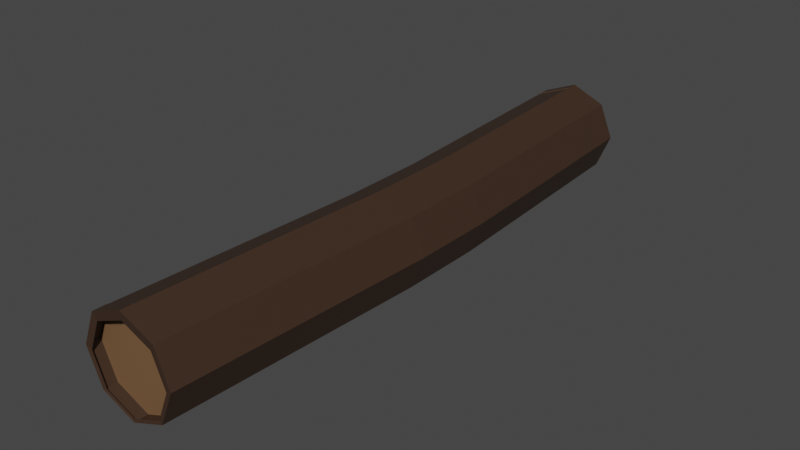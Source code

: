 # Source: Stump.blend  (saved by Blender 2.82.7; exported with 4.5.12 LTS)
import bpy
from mathutils import Matrix  # noqa: F401  (used for matrix-valued properties, if any)

bpy.ops.wm.read_factory_settings(use_empty=True)
scene = bpy.context.scene
scene.name = 'Scene'

# ---- collections
col_collection = bpy.data.collections.new('Collection'); scene.collection.children.link(col_collection)

# ---- materials (node trees are filled in below, after node groups)
mat_stump_inside_003 = bpy.data.materials.new('Stump Inside.003')
mat_stump_inside_003.use_transparent_shadow = False
mat_stump_inside_003.diffuse_color = (0.2582, 0.1221, 0.06301, 1.0)
mat_material_008 = bpy.data.materials.new('Material.008')
mat_material_008.use_transparent_shadow = False
mat_material_008.diffuse_color = (0.1845, 0.0999, 0.04667, 1.0)

# ---- material node trees
mat_stump_inside_003.use_nodes = True; mat_stump_inside_003.node_tree.nodes.clear()
_N = mat_stump_inside_003.node_tree.nodes; _L = mat_stump_inside_003.node_tree.links
n0 = _N.new('ShaderNodeOutputMaterial'); n0.name = 'Material Output'; n0.location = (300, 300)
n1 = _N.new('ShaderNodeBsdfPrincipled'); n1.name = 'Principled BSDF'; n1.location = (10, 300)
n1.distribution = 'GGX'
n1.subsurface_method = 'BURLEY'
n1.inputs[0].default_value = (0.04817, 0.02519, 0.01444, 1.0)
n1.inputs[3].default_value = 1.45
n1.inputs[27].default_value = (0.0, 0.0, 0.0, 1.0)
n1.inputs[28].default_value = 1.0
_L.new(n1.outputs[0], n0.inputs[0])
n0.is_active_output = True
mat_material_008.use_nodes = True; mat_material_008.node_tree.nodes.clear()
_N = mat_material_008.node_tree.nodes; _L = mat_material_008.node_tree.links
n0 = _N.new('ShaderNodeOutputMaterial'); n0.name = 'Material Output'; n0.location = (300, 300)
n1 = _N.new('ShaderNodeBsdfPrincipled'); n1.name = 'Principled BSDF'; n1.location = (10, 300)
n1.distribution = 'GGX'
n1.subsurface_method = 'BURLEY'
n1.inputs[0].default_value = (0.1845, 0.0999, 0.04667, 1.0)
n1.inputs[3].default_value = 1.45
n1.inputs[27].default_value = (0.0, 0.0, 0.0, 1.0)
n1.inputs[28].default_value = 1.0
_L.new(n1.outputs[0], n0.inputs[0])
n0.is_active_output = True

# ---- world
world_world = bpy.data.worlds.new('World'); scene.world = world_world
world_world.use_nodes = True; world_world.node_tree.nodes.clear()
_N = world_world.node_tree.nodes; _L = world_world.node_tree.links
n0 = _N.new('ShaderNodeOutputWorld'); n0.name = 'World Output'; n0.location = (300, 300)
n1 = _N.new('ShaderNodeBackground'); n1.name = 'Background'; n1.location = (10, 300)
n1.inputs[0].default_value = (0.05088, 0.05088, 0.05088, 1.0)
_L.new(n1.outputs[0], n0.inputs[0])
n0.is_active_output = True
world_world.color = (0.05088, 0.05088, 0.05088)
world_world.use_sun_shadow = False
world_world.sun_shadow_jitter_overblur = 0.0

# ---- meshes
me_cylinder_002 = bpy.data.meshes.new('Cylinder.002')
me_cylinder_002.from_pydata([(0.0, 1.0, -1.0), (0.0, 1.0, 1.0), (0.7071, 0.7071, -1.0), (0.7071, 0.7071, 1.0), (1.0, -4.371e-08, -1.0), (1.0, -4.371e-08, 1.0), (0.7071, -0.7071, -1.0), (0.7071, -0.7071, 1.0), (-8.742e-08, -1.0, -1.0), (-8.742e-08, -1.0, 1.0), (-0.7071, -0.7071, -1.0), (-0.7071, -0.7071, 1.0), (-1.0, 1.192e-08, -1.0), (-1.0, 1.192e-08, 1.0), (-0.7071, 0.7071, -1.0), (-0.7071, 0.7071, 1.0), (-1.837e-08, 1.0, 0.9567), (0.7071, 0.7071, 0.9567), (1.0, -3.669e-08, 0.9567), (0.7071, -0.7071, 0.9567), (-1.058e-07, -1.0, 0.9567), (-0.7071, -0.7071, 0.9567), (-1.0, 1.895e-08, 0.9567), (-0.7071, 0.7071, 0.9567), (-0.00733, 0.8153, 0.9969), (0.6135, 0.5582, 0.9969), (0.8707, -0.06266, 0.9969), (0.6135, -0.6835, 0.9969), (-0.00733, -0.9406, 0.9969), (-0.6282, -0.6835, 0.9969), (-0.8853, -0.06266, 0.9969), (-0.6282, 0.5582, 0.9969), (-3.869e-08, 1.0, -0.9552), (0.7071, 0.7071, -0.9552), (1.0, -4.676e-08, -0.9552), (0.7071, -0.7071, -0.9552), (-1.261e-07, -1.0, -0.9552), (-0.7071, -0.7071, -0.9552), (-1.0, 8.877e-09, -0.9552), (-0.7071, 0.7071, -0.9552), (0.01041, 0.8053, -0.9941), (0.6082, 0.5577, -0.9941), (0.8557, -0.04008, -0.9941), (0.6082, -0.6378, -0.9941), (0.01041, -0.8854, -0.9941), (-0.5873, -0.6378, -0.9941), (-0.8349, -0.04008, -0.9941), (-0.5873, 0.5577, -0.9941), (0.2699, 1.0, -0.1714), (0.977, 0.7071, -0.1714), (1.27, -4.371e-08, -0.1714), (0.977, -0.7071, -0.1714), (0.2699, -1.0, -0.1714), (-0.4372, -0.7071, -0.1714), (-0.7301, 1.192e-08, -0.1714), (-0.4372, 0.7071, -0.1714), (0.2699, 1.0, 0.1147), (0.977, 0.7071, 0.1147), (1.27, -4.371e-08, 0.1147), (0.977, -0.7071, 0.1147), (0.2699, -1.0, 0.1147), (-0.4372, -0.7071, 0.1147), (-0.7301, 1.192e-08, 0.1147), (-0.4372, 0.7071, 0.1147)], [], [(56, 1, 3, 57), (57, 3, 5, 58), (58, 5, 7, 59), (59, 7, 9, 60), (60, 9, 11, 61), (61, 11, 13, 62), (15, 13, 22, 23), (62, 13, 15, 63), (63, 15, 1, 56), (14, 0, 32, 39), (17, 16, 23, 22, 21, 20, 19, 18), (5, 3, 17, 18), (11, 9, 20, 21), (1, 15, 23, 16), (3, 1, 16, 17), (7, 5, 18, 19), (13, 11, 21, 22), (9, 7, 19, 20), (13, 15, 31, 30), (3, 5, 26, 25), (9, 11, 29, 28), (15, 1, 24, 31), (1, 3, 25, 24), (5, 7, 27, 26), (11, 13, 30, 29), (7, 9, 28, 27), (32, 33, 34, 35, 36, 37, 38, 39), (0, 2, 33, 32), (4, 6, 35, 34), (10, 12, 38, 37), (6, 8, 36, 35), (12, 14, 39, 38), (2, 4, 34, 33), (8, 10, 37, 36), (0, 14, 47, 40), (2, 0, 40, 41), (6, 4, 42, 43), (12, 10, 45, 46), (8, 6, 43, 44), (14, 12, 46, 47), (4, 2, 41, 42), (10, 8, 44, 45), (14, 55, 48, 0), (12, 54, 55, 14), (10, 53, 54, 12), (8, 52, 53, 10), (6, 51, 52, 8), (4, 50, 51, 6), (2, 49, 50, 4), (0, 48, 49, 2), (55, 63, 56, 48), (54, 62, 63, 55), (53, 61, 62, 54), (52, 60, 61, 53), (51, 59, 60, 52), (50, 58, 59, 51), (49, 57, 58, 50), (48, 56, 57, 49)])
me_cylinder_002.polygons.foreach_set('material_index', [0, 0, 0, 0, 0, 0, 0, 0, 0, 0, 1, 0, 0, 0, 0, 0, 0, 0, 0, 0, 0, 0, 0, 0, 0, 0, 1, 0, 0, 0, 0, 0, 0, 0, 0, 0, 0, 0, 0, 0, 0, 0, 0, 0, 0, 0, 0, 0, 0, 0, 0, 0, 0, 0, 0, 0, 0, 0])
_uv = me_cylinder_002.uv_layers.new(name='UVMap')
_uv.uv.foreach_set('vector', [1.0, 0.7787, 1.0, 1.0, 0.875, 1.0, 0.875, 0.7787, 0.875, 0.7787, 0.875, 1.0, 0.75, 1.0, 0.75, 0.7787, 0.75, 0.7787, 0.75, 1.0, 0.625, 1.0, 0.625, 0.7787, 0.625, 0.7787, 0.625, 1.0, 0.5, 1.0, 0.5, 0.7787, 0.5, 0.7787, 0.5, 1.0, 0.375, 1.0, 0.375, 0.7787, 0.375, 0.7787, 0.375, 1.0, 0.25, 1.0, 0.25, 0.7787, 0.125, 1.0, 0.25, 1.0, 0.25, 1.0, 0.125, 1.0, 0.25, 0.7787, 0.25, 1.0, 0.125, 1.0, 0.125, 0.7787, 0.125, 0.7787, 0.125, 1.0, 0.0, 1.0, 0.0, 0.7787, 0.125, 0.5, 0.0, 0.5, 0.0, 0.5, 0.125, 0.5, 0.4197, 0.4197, 0.25, 0.49, 0.08029, 0.4197, 0.01, 0.25, 0.08029, 0.08029, 0.25, 0.01, 0.4197, 0.08029, 0.49, 0.25, 0.75, 1.0, 0.875, 1.0, 0.875, 1.0, 0.75, 1.0, 0.375, 1.0, 0.5, 1.0, 0.5, 1.0, 0.375, 1.0, 0.0, 1.0, 0.125, 1.0, 0.125, 1.0, 0.0, 1.0, 0.875, 1.0, 1.0, 1.0, 1.0, 1.0, 0.875, 1.0, 0.625, 1.0, 0.75, 1.0, 0.75, 1.0, 0.625, 1.0, 0.25, 1.0, 0.375, 1.0, 0.375, 1.0, 0.25, 1.0, 0.5, 1.0, 0.625, 1.0, 0.625, 1.0, 0.5, 1.0, 0.25, 1.0, 0.125, 1.0, 0.125, 1.0, 0.25, 1.0, 0.875, 1.0, 0.75, 1.0, 0.75, 1.0, 0.875, 1.0, 0.5, 1.0, 0.375, 1.0, 0.375, 1.0, 0.5, 1.0, 0.125, 1.0, 0.0, 1.0, 0.0, 1.0, 0.125, 1.0, 1.0, 1.0, 0.875, 1.0, 0.875, 1.0, 1.0, 1.0, 0.75, 1.0, 0.625, 1.0, 0.625, 1.0, 0.75, 1.0, 0.375, 1.0, 0.25, 1.0, 0.25, 1.0, 0.375, 1.0, 0.625, 1.0, 0.5, 1.0, 0.5, 1.0, 0.625, 1.0, 0.75, 0.49, 0.9197, 0.4197, 0.99, 0.25, 0.9197, 0.08029, 0.75, 0.01, 0.5803, 0.08029, 0.51, 0.25, 0.5803, 0.4197, 1.0, 0.5, 0.875, 0.5, 0.875, 0.5, 1.0, 0.5, 0.75, 0.5, 0.625, 0.5, 0.625, 0.5, 0.75, 0.5, 0.375, 0.5, 0.25, 0.5, 0.25, 0.5, 0.375, 0.5, 0.625, 0.5, 0.5, 0.5, 0.5, 0.5, 0.625, 0.5, 0.25, 0.5, 0.125, 0.5, 0.125, 0.5, 0.25, 0.5, 0.875, 0.5, 0.75, 0.5, 0.75, 0.5, 0.875, 0.5, 0.5, 0.5, 0.375, 0.5, 0.375, 0.5, 0.5, 0.5, 0.0, 0.5, 0.125, 0.5, 0.125, 0.5, 0.0, 0.5, 0.875, 0.5, 1.0, 0.5, 1.0, 0.5, 0.875, 0.5, 0.625, 0.5, 0.75, 0.5, 0.75, 0.5, 0.625, 0.5, 0.25, 0.5, 0.375, 0.5, 0.375, 0.5, 0.25, 0.5, 0.5, 0.5, 0.625, 0.5, 0.625, 0.5, 0.5, 0.5, 0.125, 0.5, 0.25, 0.5, 0.25, 0.5, 0.125, 0.5, 0.75, 0.5, 0.875, 0.5, 0.875, 0.5, 0.75, 0.5, 0.375, 0.5, 0.5, 0.5, 0.5, 0.5, 0.375, 0.5, 0.125, 0.5, 0.125, 0.7071, 0.0, 0.7071, 0.0, 0.5, 0.25, 0.5, 0.25, 0.7071, 0.125, 0.7071, 0.125, 0.5, 0.375, 0.5, 0.375, 0.7071, 0.25, 0.7071, 0.25, 0.5, 0.5, 0.5, 0.5, 0.7071, 0.375, 0.7071, 0.375, 0.5, 0.625, 0.5, 0.625, 0.7071, 0.5, 0.7071, 0.5, 0.5, 0.75, 0.5, 0.75, 0.7071, 0.625, 0.7071, 0.625, 0.5, 0.875, 0.5, 0.875, 0.7071, 0.75, 0.7071, 0.75, 0.5, 1.0, 0.5, 1.0, 0.7071, 0.875, 0.7071, 0.875, 0.5, 0.125, 0.7071, 0.125, 0.7787, 0.0, 0.7787, 0.0, 0.7071, 0.25, 0.7071, 0.25, 0.7787, 0.125, 0.7787, 0.125, 0.7071, 0.375, 0.7071, 0.375, 0.7787, 0.25, 0.7787, 0.25, 0.7071, 0.5, 0.7071, 0.5, 0.7787, 0.375, 0.7787, 0.375, 0.7071, 0.625, 0.7071, 0.625, 0.7787, 0.5, 0.7787, 0.5, 0.7071, 0.75, 0.7071, 0.75, 0.7787, 0.625, 0.7787, 0.625, 0.7071, 0.875, 0.7071, 0.875, 0.7787, 0.75, 0.7787, 0.75, 0.7071, 1.0, 0.7071, 1.0, 0.7787, 0.875, 0.7787, 0.875, 0.7071])
me_cylinder_002.materials.append(mat_stump_inside_003)
me_cylinder_002.materials.append(mat_material_008)
me_cylinder_002.use_remesh_preserve_volume = False
me_cylinder_002.use_remesh_preserve_attributes = False
me_cylinder_002.use_mirror_vertex_groups = False
me_cylinder_002.update()

# ---- objects
ob_stump_3 = bpy.data.objects.new('Stump 3', me_cylinder_002)

# ---- transforms, parenting, visibility, modifiers, constraints
ob_stump_3.location = (0.0, 0.0, 0.0)
ob_stump_3.rotation_euler = (1.571, -0.0, 0.0)
ob_stump_3.scale = (0.037, 0.037, 0.228)
ob_stump_3.lineart.crease_threshold = 0.0

# ---- collection membership
col_collection.objects.link(ob_stump_3)

# ---- scene / render settings (as saved in the file)
scene.frame_start = 1; scene.frame_end = 250; scene.frame_set(1)
scene.render.engine = 'BLENDER_EEVEE_NEXT'
scene.cycles.use_denoising = False
scene.cycles.samples = 128
scene.cycles.sampling_pattern = 'TABULATED_SOBOL'
scene.cycles.use_adaptive_sampling = False
scene.cycles.use_light_tree = False
scene.view_settings.view_transform = 'Filmic'
bpy.context.view_layer.update()

# ---- added for rendering (the .blend has no active camera and no usable light): camera, sun
cam_auto = bpy.data.cameras.new('AutoCamera')
cam_auto.lens = 50.0
cam_auto.sensor_width = 36.0
cam_auto.clip_end = 1000.0
ob_auto_camera = bpy.data.objects.new('AutoCamera', cam_auto)
scene.collection.objects.link(ob_auto_camera)
ob_auto_camera.location = (0.439422, -0.521314, 0.347542)
ob_auto_camera.rotation_euler = (1.09748, -7.21219e-08, 0.694738)
scene.camera = ob_auto_camera
light_auto_sun = bpy.data.lights.new('AutoSun', 'SUN')
light_auto_sun.energy = 3.0
light_auto_sun.angle = 0.0523599
ob_auto_sun = bpy.data.objects.new('AutoSun', light_auto_sun)
scene.collection.objects.link(ob_auto_sun)
ob_auto_sun.rotation_euler = (0.872665, 0.174533, 0.523599)
bpy.context.view_layer.update()
